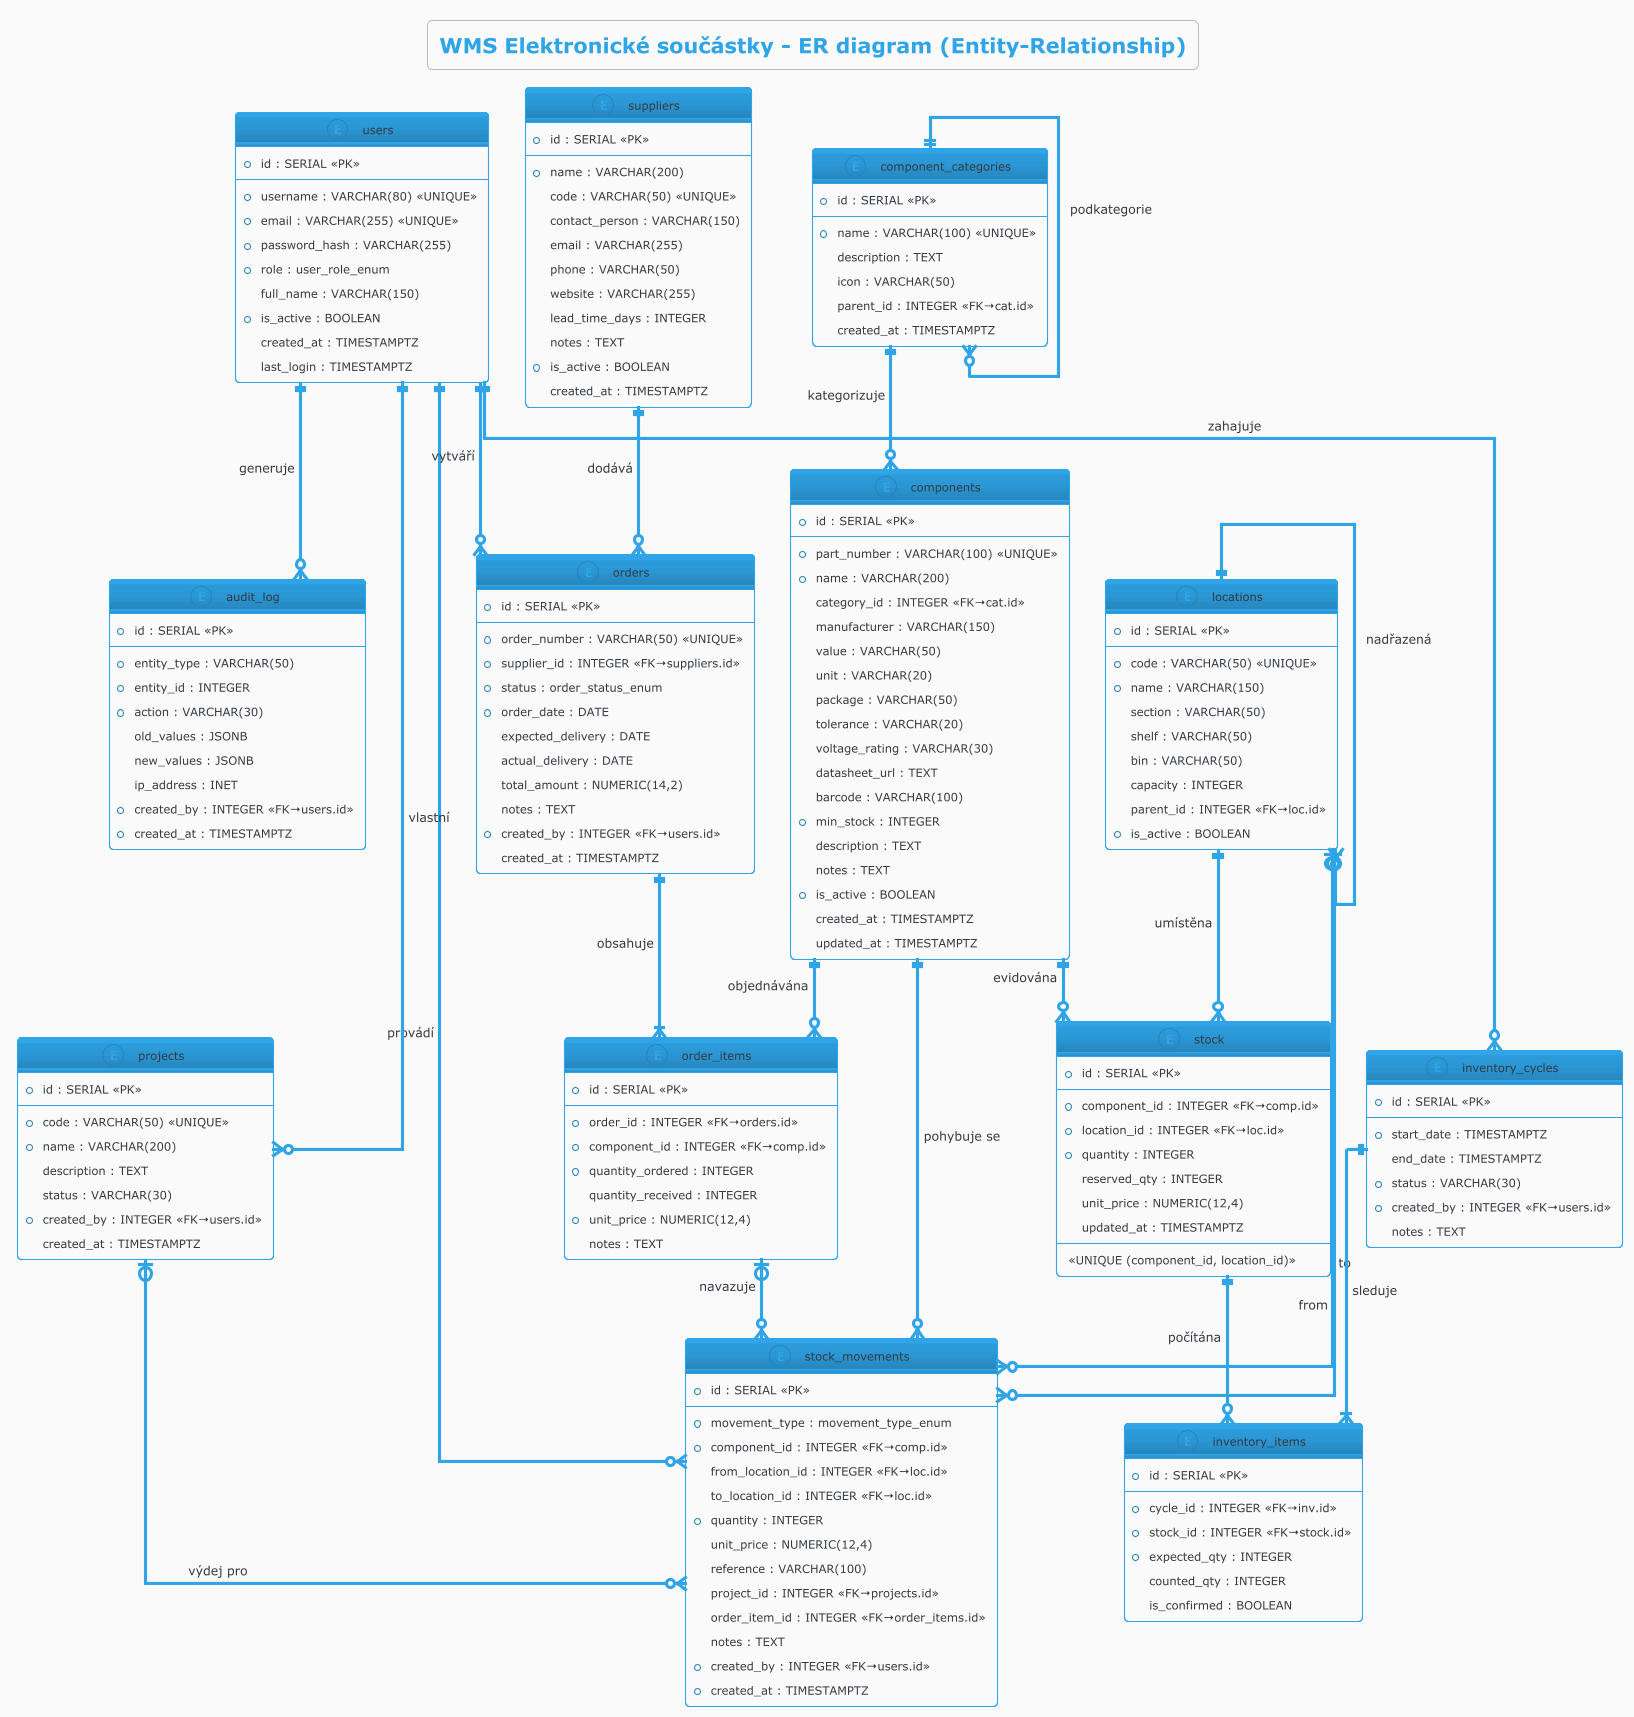

The diagram above was rendered by PlantUML. Its source (embedded in the PNG):
@startuml 03_er_diagram
!theme cerulean-outline
title WMS Elektronické součástky - ER diagram (Entity-Relationship)

skinparam backgroundColor #FAFAFA
skinparam linetype ortho

' Používáme entity notation (Crow's Foot pomocí |o, ||, }|, }o)

entity "users" as users {
  * id : SERIAL <<PK>>
  --
  * username : VARCHAR(80) <<UNIQUE>>
  * email : VARCHAR(255) <<UNIQUE>>
  * password_hash : VARCHAR(255)
  * role : user_role_enum
  full_name : VARCHAR(150)
  * is_active : BOOLEAN
  created_at : TIMESTAMPTZ
  last_login : TIMESTAMPTZ
}

entity "component_categories" as cat {
  * id : SERIAL <<PK>>
  --
  * name : VARCHAR(100) <<UNIQUE>>
  description : TEXT
  icon : VARCHAR(50)
  parent_id : INTEGER <<FK→cat.id>>
  created_at : TIMESTAMPTZ
}

entity "components" as comp {
  * id : SERIAL <<PK>>
  --
  * part_number : VARCHAR(100) <<UNIQUE>>
  * name : VARCHAR(200)
  category_id : INTEGER <<FK→cat.id>>
  manufacturer : VARCHAR(150)
  value : VARCHAR(50)
  unit : VARCHAR(20)
  package : VARCHAR(50)
  tolerance : VARCHAR(20)
  voltage_rating : VARCHAR(30)
  datasheet_url : TEXT
  barcode : VARCHAR(100)
  * min_stock : INTEGER
  description : TEXT
  notes : TEXT
  * is_active : BOOLEAN
  created_at : TIMESTAMPTZ
  updated_at : TIMESTAMPTZ
}

entity "locations" as loc {
  * id : SERIAL <<PK>>
  --
  * code : VARCHAR(50) <<UNIQUE>>
  * name : VARCHAR(150)
  section : VARCHAR(50)
  shelf : VARCHAR(50)
  bin : VARCHAR(50)
  capacity : INTEGER
  parent_id : INTEGER <<FK→loc.id>>
  * is_active : BOOLEAN
}

entity "stock" as stock {
  * id : SERIAL <<PK>>
  --
  * component_id : INTEGER <<FK→comp.id>>
  * location_id : INTEGER <<FK→loc.id>>
  * quantity : INTEGER
  reserved_qty : INTEGER
  unit_price : NUMERIC(12,4)
  updated_at : TIMESTAMPTZ
  --
  <<UNIQUE (component_id, location_id)>>
}

entity "stock_movements" as mvt {
  * id : SERIAL <<PK>>
  --
  * movement_type : movement_type_enum
  * component_id : INTEGER <<FK→comp.id>>
  from_location_id : INTEGER <<FK→loc.id>>
  to_location_id : INTEGER <<FK→loc.id>>
  * quantity : INTEGER
  unit_price : NUMERIC(12,4)
  reference : VARCHAR(100)
  project_id : INTEGER <<FK→projects.id>>
  order_item_id : INTEGER <<FK→order_items.id>>
  notes : TEXT
  * created_by : INTEGER <<FK→users.id>>
  * created_at : TIMESTAMPTZ
}

entity "suppliers" as sup {
  * id : SERIAL <<PK>>
  --
  * name : VARCHAR(200)
  code : VARCHAR(50) <<UNIQUE>>
  contact_person : VARCHAR(150)
  email : VARCHAR(255)
  phone : VARCHAR(50)
  website : VARCHAR(255)
  lead_time_days : INTEGER
  notes : TEXT
  * is_active : BOOLEAN
  created_at : TIMESTAMPTZ
}

entity "orders" as ord {
  * id : SERIAL <<PK>>
  --
  * order_number : VARCHAR(50) <<UNIQUE>>
  * supplier_id : INTEGER <<FK→suppliers.id>>
  * status : order_status_enum
  * order_date : DATE
  expected_delivery : DATE
  actual_delivery : DATE
  total_amount : NUMERIC(14,2)
  notes : TEXT
  * created_by : INTEGER <<FK→users.id>>
  created_at : TIMESTAMPTZ
}

entity "order_items" as oi {
  * id : SERIAL <<PK>>
  --
  * order_id : INTEGER <<FK→orders.id>>
  * component_id : INTEGER <<FK→comp.id>>
  * quantity_ordered : INTEGER
  quantity_received : INTEGER
  * unit_price : NUMERIC(12,4)
  notes : TEXT
}

entity "projects" as proj {
  * id : SERIAL <<PK>>
  --
  * code : VARCHAR(50) <<UNIQUE>>
  * name : VARCHAR(200)
  description : TEXT
  status : VARCHAR(30)
  * created_by : INTEGER <<FK→users.id>>
  created_at : TIMESTAMPTZ
}

entity "inventory_cycles" as inv {
  * id : SERIAL <<PK>>
  --
  * start_date : TIMESTAMPTZ
  end_date : TIMESTAMPTZ
  * status : VARCHAR(30)
  * created_by : INTEGER <<FK→users.id>>
  notes : TEXT
}

entity "inventory_items" as invitem {
  * id : SERIAL <<PK>>
  --
  * cycle_id : INTEGER <<FK→inv.id>>
  * stock_id : INTEGER <<FK→stock.id>>
  * expected_qty : INTEGER
  counted_qty : INTEGER
  is_confirmed : BOOLEAN
}

entity "audit_log" as audit {
  * id : SERIAL <<PK>>
  --
  * entity_type : VARCHAR(50)
  * entity_id : INTEGER
  * action : VARCHAR(30)
  old_values : JSONB
  new_values : JSONB
  ip_address : INET
  * created_by : INTEGER <<FK→users.id>>
  * created_at : TIMESTAMPTZ
}

'══════════════════════════════════════════════════════════════════════════════
'  KARDINALITA
'══════════════════════════════════════════════════════════════════════════════

cat         ||--o{ comp      : "kategorizuje"
cat         ||--o{ cat       : "podkategorie"
loc         ||--o{ loc       : "nadřazená"
comp        ||--o{ stock     : "evidována"
loc         ||--o{ stock     : "umístěna"
comp        ||--o{ mvt       : "pohybuje se"
loc         |o--o{ mvt       : "from"
loc         |o--o{ mvt       : "to"
users       ||--o{ mvt       : "provádí"
users       ||--o{ ord       : "vytváří"
users       ||--o{ proj      : "vlastní"
users       ||--o{ inv       : "zahajuje"
users       ||--o{ audit     : "generuje"
sup         ||--o{ ord       : "dodává"
ord         ||--|{ oi        : "obsahuje"
comp        ||--o{ oi        : "objednávána"
oi          |o--o{ mvt       : "navazuje"
proj        |o--o{ mvt       : "výdej pro"
inv         ||--|{ invitem   : "sleduje"
stock       ||--o{ invitem   : "počítána"

@enduml